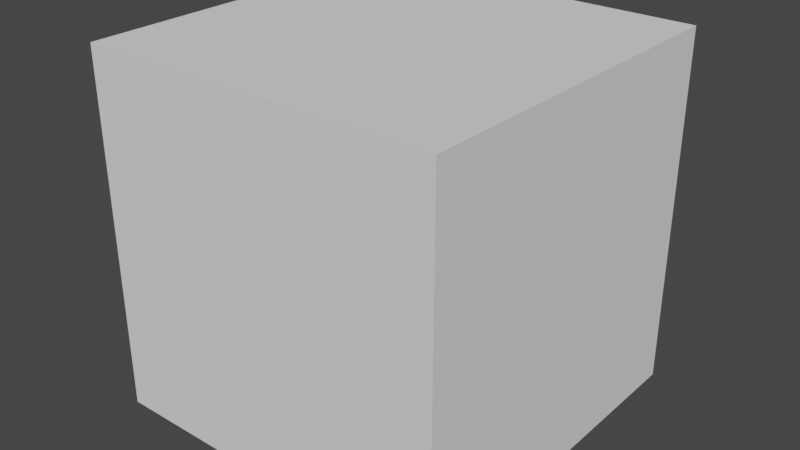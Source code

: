 # Source: test.blend  (saved by Blender 2.90.8; exported with 4.5.12 LTS)
import bpy
from mathutils import Matrix  # noqa: F401  (used for matrix-valued properties, if any)

bpy.ops.wm.read_factory_settings(use_empty=True)
scene = bpy.context.scene
scene.name = 'Scene'

# ---- collections
col_collection = bpy.data.collections.new('Collection'); scene.collection.children.link(col_collection)

# ---- world
world_world = bpy.data.worlds.new('World'); scene.world = world_world
world_world.use_nodes = True; world_world.node_tree.nodes.clear()
_N = world_world.node_tree.nodes; _L = world_world.node_tree.links
n0 = _N.new('ShaderNodeOutputWorld'); n0.name = 'World Output'; n0.location = (300, 300)
n1 = _N.new('ShaderNodeBackground'); n1.name = 'Background'; n1.location = (10, 300)
n1.inputs[0].default_value = (0.05088, 0.05088, 0.05088, 1.0)
_L.new(n1.outputs[0], n0.inputs[0])
n0.is_active_output = True
world_world.color = (0.05088, 0.05088, 0.05088)
world_world.use_sun_shadow = False
world_world.sun_shadow_jitter_overblur = 0.0

# ---- meshes
me_subdivided_004 = bpy.data.meshes.new('subdivided.004')
me_subdivided_004.from_pydata([(-0.75, -0.75, 0.0), (-0.75, 0.0, 0.75), (-0.75, 0.75, 0.0), (-0.625, 0.0, -0.25), (0.09375, 0.5, 0.4375), (0.75, 0.75, 0.0), (0.0625, 0.6875, -0.5), (0.6875, 0.4375, 0.5), (0.4609, 0.0625, 0.1094), (0.2891, 0.2969, -0.2656), (0.0, -0.0625, 0.4375), (-0.1641, -0.3125, -0.1406), (0.0, 0.0, -1.0), (0.0, 0.0, 1.0), (9.949e-44, 1.037e-43, 1.065e-43), (1.079e-43, 1.093e-43, 1.121e-43), (1.135e-43, 1.023e-43, 1.163e-43), (1.191e-43, 1.205e-43, 1.219e-43), (1.247e-43, 1.261e-43, 1.149e-43), (1.289e-43, 1.303e-43, 1.359e-43), (1.387e-43, 1.401e-43, 1.415e-43), (1.443e-43, 1.457e-43, 1.345e-43), (1.471e-43, 1.513e-43, 1.541e-43), (1.555e-43, 1.569e-43, 1.597e-43), (1.611e-43, 1.499e-43, 1.626e-43), (1.401e-45, 2.35e-27, 4.575e-41)], [], [])
me_subdivided_004.use_remesh_fix_poles = True
me_subdivided_004.use_remesh_preserve_attributes = False
me_subdivided_004.use_mirror_vertex_groups = False
me_subdivided_004.update()
me_cube = bpy.data.meshes.new('Cube')
me_cube.from_pydata([(-1.0, -1.0, -1.0), (-1.0, -1.0, 1.0), (-1.0, 1.0, -1.0), (-1.0, 1.0, 1.0), (1.0, -1.0, -1.0), (1.0, -1.0, 1.0), (1.0, 1.0, -1.0), (1.0, 1.0, 1.0)], [], [(0, 1, 3, 2), (2, 3, 7, 6), (6, 7, 5, 4), (4, 5, 1, 0), (2, 6, 4, 0), (7, 3, 1, 5)])
_uv = me_cube.uv_layers.new(name='UVMap')
_uv.uv.foreach_set('vector', [0.375, 0.0, 0.625, 0.0, 0.625, 0.25, 0.375, 0.25, 0.375, 0.25, 0.625, 0.25, 0.625, 0.5, 0.375, 0.5, 0.375, 0.5, 0.625, 0.5, 0.625, 0.75, 0.375, 0.75, 0.375, 0.75, 0.625, 0.75, 0.625, 1.0, 0.375, 1.0, 0.125, 0.5, 0.375, 0.5, 0.375, 0.75, 0.125, 0.75, 0.625, 0.5, 0.875, 0.5, 0.875, 0.75, 0.625, 0.75])
me_cube.use_remesh_fix_poles = True
me_cube.use_remesh_preserve_attributes = False
me_cube.use_mirror_vertex_groups = False
me_cube.update()

# ---- objects
ob_subdivided = bpy.data.objects.new('subdivided', me_subdivided_004)
ob_cube = bpy.data.objects.new('Cube', me_cube)

# ---- transforms, parenting, visibility, modifiers, constraints
ob_subdivided.location = (0.0, 0.0, 0.0)
ob_subdivided.lineart.crease_threshold = 0.0
ob_cube.location = (0.0, 0.0, 0.0)
ob_cube.display_type = 'WIRE'
ob_cube.lineart.crease_threshold = 0.0

# ---- collection membership
scene.collection.objects.link(ob_subdivided)
col_collection.objects.link(ob_cube)

# ---- scene / render settings (as saved in the file)
scene.frame_start = 1; scene.frame_end = 250; scene.frame_set(1)
scene.render.engine = 'BLENDER_EEVEE_NEXT'
scene.cycles.use_denoising = False
scene.cycles.samples = 128
scene.cycles.sampling_pattern = 'TABULATED_SOBOL'
scene.cycles.use_adaptive_sampling = False
scene.cycles.use_light_tree = False
scene.view_settings.view_transform = 'Filmic'
bpy.context.view_layer.update()

# ---- added for rendering (the .blend has no active camera and no usable light): camera, sun
cam_auto = bpy.data.cameras.new('AutoCamera')
cam_auto.lens = 50.0
cam_auto.sensor_width = 36.0
cam_auto.clip_end = 1000.0
ob_auto_camera = bpy.data.objects.new('AutoCamera', cam_auto)
scene.collection.objects.link(ob_auto_camera)
ob_auto_camera.location = (3.20507, -3.84609, 2.56406)
ob_auto_camera.rotation_euler = (1.09748, -7.21219e-08, 0.694738)
scene.camera = ob_auto_camera
light_auto_sun = bpy.data.lights.new('AutoSun', 'SUN')
light_auto_sun.energy = 3.0
light_auto_sun.angle = 0.0523599
ob_auto_sun = bpy.data.objects.new('AutoSun', light_auto_sun)
scene.collection.objects.link(ob_auto_sun)
ob_auto_sun.rotation_euler = (0.872665, 0.174533, 0.523599)
bpy.context.view_layer.update()
